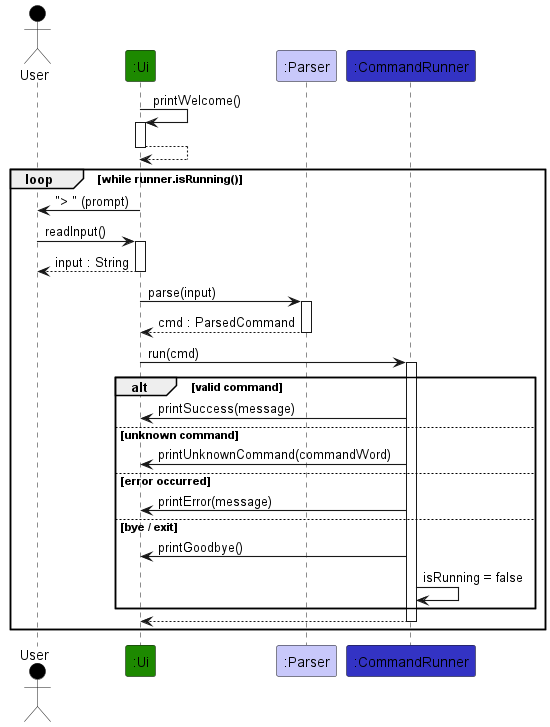

The diagram above was rendered by PlantUML. Its source (embedded in the PNG):
@startuml
!include ../style.puml
skinparam arrowThickness 1.1
skinparam classAttributeIconSize 0
hide circle

Actor User as user USER_COLOR
Participant ":Ui" as ui UI_COLOR
Participant ":Parser" as parser LOGIC_COLOR_T1
Participant ":CommandRunner" as runner LOGIC_COLOR

ui -> ui ++ : printWelcome()
return

loop while runner.isRunning()
    ui -> user : "> " (prompt)
    user -> ui ++ : readInput()
    return input : String

    ui -> parser ++ : parse(input)
    return cmd : ParsedCommand

    ui -> runner ++ : run(cmd)

    alt valid command
        runner -> ui : printSuccess(message)
    else unknown command
        runner -> ui : printUnknownCommand(commandWord)
    else error occurred
        runner -> ui : printError(message)
    else bye / exit
        runner -> ui : printGoodbye()
        runner -> runner : isRunning = false
    end

    return
end

@enduml